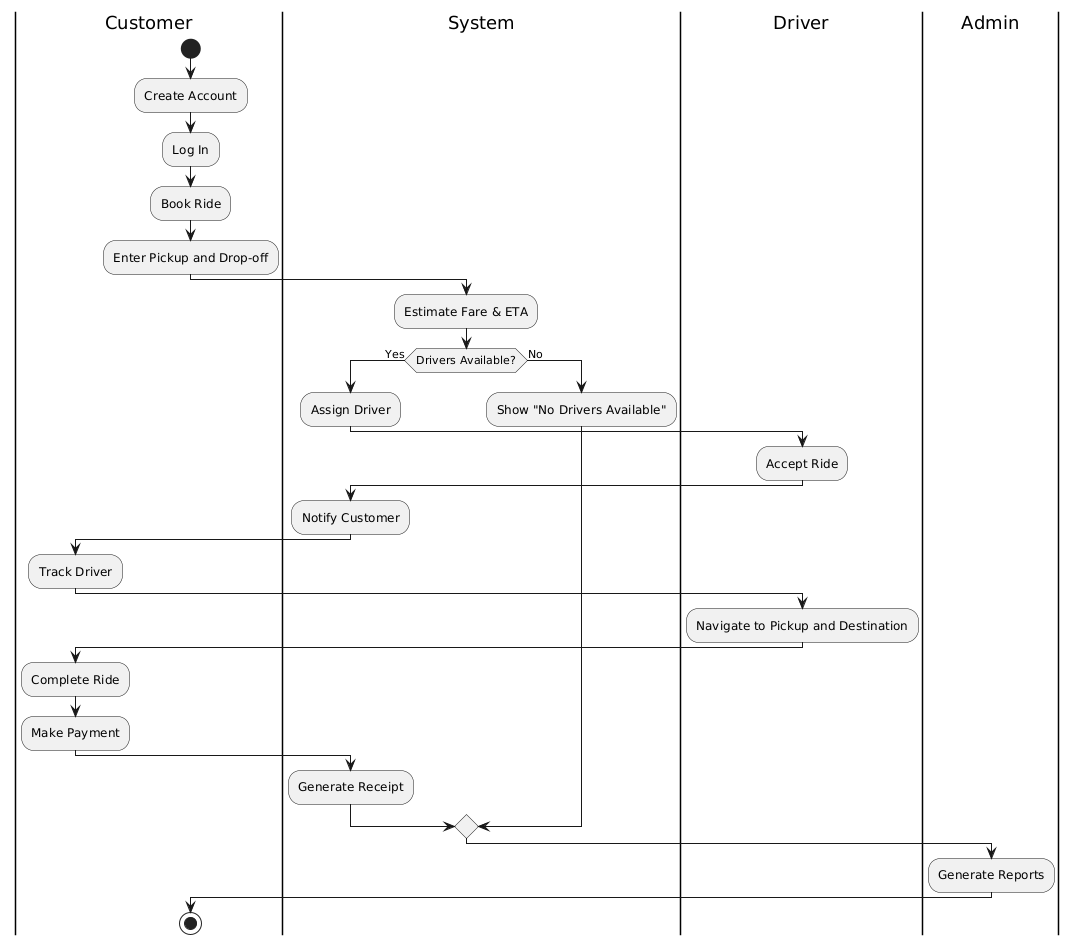

The diagram above was rendered by PlantUML. Its source (embedded in the PNG):
@startuml
|Customer|
start
:Create Account;
:Log In;
:Book Ride;
:Enter Pickup and Drop-off;

|System|
:Estimate Fare & ETA;
if (Drivers Available?) then (Yes)
  :Assign Driver;
  |Driver|
  :Accept Ride;
  |System|
  :Notify Customer;
  |Customer|
  :Track Driver;
  |Driver|
  :Navigate to Pickup and Destination;
  |Customer|
  :Complete Ride;
  :Make Payment;
  |System|
  :Generate Receipt;
else (No)
  |System|
  :Show "No Drivers Available";
endif

|Admin|
:Generate Reports;

|Customer|
stop
@enduml